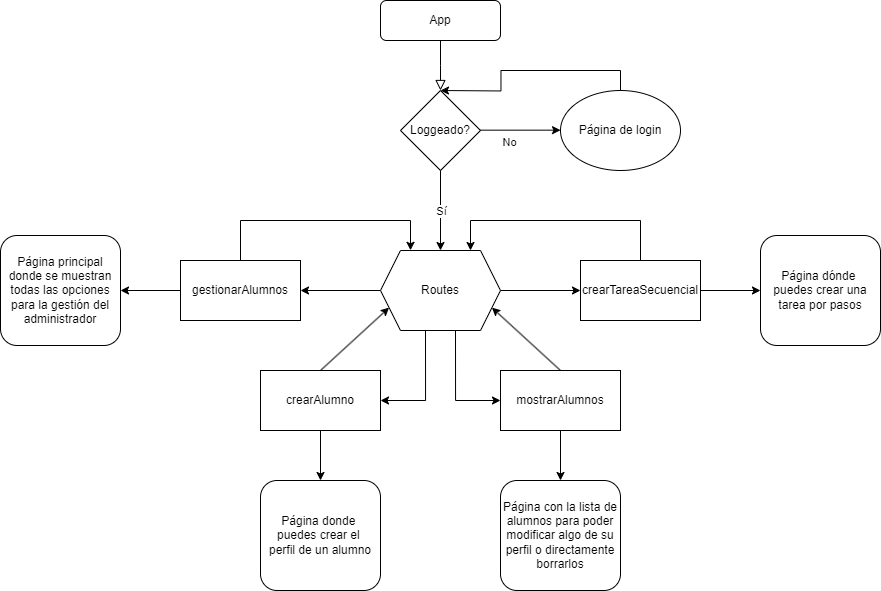

The diagram above was exported from draw.io. Its source (the exported page's mxGraphModel, read from the mxfile embedded in the PNG):
<mxGraphModel dx="2466" dy="898" grid="1" gridSize="10" guides="1" tooltips="1" connect="1" arrows="1" fold="1" page="1" pageScale="1" pageWidth="827" pageHeight="1169" math="0" shadow="0">
  <root>
    <mxCell id="WIyWlLk6GJQsqaUBKTNV-0" />
    <mxCell id="WIyWlLk6GJQsqaUBKTNV-1" parent="WIyWlLk6GJQsqaUBKTNV-0" />
    <mxCell id="WIyWlLk6GJQsqaUBKTNV-2" value="" style="rounded=0;html=1;jettySize=auto;orthogonalLoop=1;fontSize=11;endArrow=block;endFill=0;endSize=8;strokeWidth=1;shadow=0;labelBackgroundColor=none;edgeStyle=orthogonalEdgeStyle;" parent="WIyWlLk6GJQsqaUBKTNV-1" source="WIyWlLk6GJQsqaUBKTNV-3" edge="1">
      <mxGeometry relative="1" as="geometry">
        <mxPoint x="220" y="170" as="targetPoint" />
      </mxGeometry>
    </mxCell>
    <mxCell id="WIyWlLk6GJQsqaUBKTNV-3" value="App" style="rounded=1;whiteSpace=wrap;html=1;fontSize=12;glass=0;strokeWidth=1;shadow=0;" parent="WIyWlLk6GJQsqaUBKTNV-1" vertex="1">
      <mxGeometry x="160" y="80" width="120" height="40" as="geometry" />
    </mxCell>
    <mxCell id="cIKkKmDvdyLuxPS5G5A0-12" style="edgeStyle=orthogonalEdgeStyle;rounded=0;orthogonalLoop=1;jettySize=auto;html=1;exitX=0;exitY=0.5;exitDx=0;exitDy=0;entryX=1;entryY=0.5;entryDx=0;entryDy=0;" edge="1" parent="WIyWlLk6GJQsqaUBKTNV-1" source="cIKkKmDvdyLuxPS5G5A0-0" target="cIKkKmDvdyLuxPS5G5A0-8">
      <mxGeometry relative="1" as="geometry" />
    </mxCell>
    <mxCell id="cIKkKmDvdyLuxPS5G5A0-13" style="edgeStyle=orthogonalEdgeStyle;rounded=0;orthogonalLoop=1;jettySize=auto;html=1;exitX=0.375;exitY=1;exitDx=0;exitDy=0;entryX=1;entryY=0.5;entryDx=0;entryDy=0;" edge="1" parent="WIyWlLk6GJQsqaUBKTNV-1" source="cIKkKmDvdyLuxPS5G5A0-0" target="cIKkKmDvdyLuxPS5G5A0-9">
      <mxGeometry relative="1" as="geometry" />
    </mxCell>
    <mxCell id="cIKkKmDvdyLuxPS5G5A0-14" style="edgeStyle=orthogonalEdgeStyle;rounded=0;orthogonalLoop=1;jettySize=auto;html=1;exitX=0.625;exitY=1;exitDx=0;exitDy=0;entryX=0;entryY=0.5;entryDx=0;entryDy=0;" edge="1" parent="WIyWlLk6GJQsqaUBKTNV-1" source="cIKkKmDvdyLuxPS5G5A0-0" target="cIKkKmDvdyLuxPS5G5A0-10">
      <mxGeometry relative="1" as="geometry" />
    </mxCell>
    <mxCell id="cIKkKmDvdyLuxPS5G5A0-15" style="edgeStyle=orthogonalEdgeStyle;rounded=0;orthogonalLoop=1;jettySize=auto;html=1;exitX=1;exitY=0.5;exitDx=0;exitDy=0;entryX=0;entryY=0.5;entryDx=0;entryDy=0;" edge="1" parent="WIyWlLk6GJQsqaUBKTNV-1" source="cIKkKmDvdyLuxPS5G5A0-0" target="cIKkKmDvdyLuxPS5G5A0-11">
      <mxGeometry relative="1" as="geometry" />
    </mxCell>
    <mxCell id="cIKkKmDvdyLuxPS5G5A0-0" value="Routes" style="shape=hexagon;perimeter=hexagonPerimeter2;whiteSpace=wrap;html=1;fixedSize=1;" vertex="1" parent="WIyWlLk6GJQsqaUBKTNV-1">
      <mxGeometry x="160" y="330" width="120" height="80" as="geometry" />
    </mxCell>
    <mxCell id="cIKkKmDvdyLuxPS5G5A0-1" value="Loggeado?" style="rhombus;whiteSpace=wrap;html=1;" vertex="1" parent="WIyWlLk6GJQsqaUBKTNV-1">
      <mxGeometry x="180" y="170" width="80" height="80" as="geometry" />
    </mxCell>
    <mxCell id="cIKkKmDvdyLuxPS5G5A0-2" value="" style="endArrow=classic;html=1;rounded=0;exitX=0.5;exitY=1;exitDx=0;exitDy=0;" edge="1" parent="WIyWlLk6GJQsqaUBKTNV-1" source="cIKkKmDvdyLuxPS5G5A0-1">
      <mxGeometry width="50" height="50" relative="1" as="geometry">
        <mxPoint x="370" y="360" as="sourcePoint" />
        <mxPoint x="220" y="330" as="targetPoint" />
      </mxGeometry>
    </mxCell>
    <mxCell id="cIKkKmDvdyLuxPS5G5A0-3" value="Sí" style="edgeLabel;html=1;align=center;verticalAlign=middle;resizable=0;points=[];" vertex="1" connectable="0" parent="cIKkKmDvdyLuxPS5G5A0-2">
      <mxGeometry x="-0.2966" relative="1" as="geometry">
        <mxPoint y="12" as="offset" />
      </mxGeometry>
    </mxCell>
    <mxCell id="cIKkKmDvdyLuxPS5G5A0-4" value="" style="endArrow=classic;html=1;rounded=0;exitX=0.5;exitY=1;exitDx=0;exitDy=0;" edge="1" parent="WIyWlLk6GJQsqaUBKTNV-1">
      <mxGeometry width="50" height="50" relative="1" as="geometry">
        <mxPoint x="260" y="209.66" as="sourcePoint" />
        <mxPoint x="340" y="209.66" as="targetPoint" />
      </mxGeometry>
    </mxCell>
    <mxCell id="cIKkKmDvdyLuxPS5G5A0-5" value="No" style="edgeLabel;html=1;align=center;verticalAlign=middle;resizable=0;points=[];" vertex="1" connectable="0" parent="cIKkKmDvdyLuxPS5G5A0-4">
      <mxGeometry x="-0.2966" relative="1" as="geometry">
        <mxPoint y="12" as="offset" />
      </mxGeometry>
    </mxCell>
    <mxCell id="cIKkKmDvdyLuxPS5G5A0-7" style="edgeStyle=orthogonalEdgeStyle;rounded=0;orthogonalLoop=1;jettySize=auto;html=1;exitX=0.5;exitY=0;exitDx=0;exitDy=0;" edge="1" parent="WIyWlLk6GJQsqaUBKTNV-1" source="cIKkKmDvdyLuxPS5G5A0-6">
      <mxGeometry relative="1" as="geometry">
        <mxPoint x="220" y="170" as="targetPoint" />
      </mxGeometry>
    </mxCell>
    <mxCell id="cIKkKmDvdyLuxPS5G5A0-6" value="Página de login" style="ellipse;whiteSpace=wrap;html=1;" vertex="1" parent="WIyWlLk6GJQsqaUBKTNV-1">
      <mxGeometry x="340" y="170" width="120" height="80" as="geometry" />
    </mxCell>
    <mxCell id="cIKkKmDvdyLuxPS5G5A0-19" style="edgeStyle=orthogonalEdgeStyle;rounded=0;orthogonalLoop=1;jettySize=auto;html=1;exitX=0;exitY=0.5;exitDx=0;exitDy=0;entryX=1;entryY=0.5;entryDx=0;entryDy=0;" edge="1" parent="WIyWlLk6GJQsqaUBKTNV-1" source="cIKkKmDvdyLuxPS5G5A0-8" target="cIKkKmDvdyLuxPS5G5A0-18">
      <mxGeometry relative="1" as="geometry" />
    </mxCell>
    <mxCell id="cIKkKmDvdyLuxPS5G5A0-8" value="gestionarAlumnos" style="rounded=0;whiteSpace=wrap;html=1;" vertex="1" parent="WIyWlLk6GJQsqaUBKTNV-1">
      <mxGeometry x="-40" y="340" width="120" height="60" as="geometry" />
    </mxCell>
    <mxCell id="cIKkKmDvdyLuxPS5G5A0-21" style="edgeStyle=orthogonalEdgeStyle;rounded=0;orthogonalLoop=1;jettySize=auto;html=1;exitX=0.5;exitY=1;exitDx=0;exitDy=0;entryX=0.5;entryY=0;entryDx=0;entryDy=0;" edge="1" parent="WIyWlLk6GJQsqaUBKTNV-1" source="cIKkKmDvdyLuxPS5G5A0-9" target="cIKkKmDvdyLuxPS5G5A0-20">
      <mxGeometry relative="1" as="geometry" />
    </mxCell>
    <mxCell id="cIKkKmDvdyLuxPS5G5A0-9" value="crearAlumno" style="rounded=0;whiteSpace=wrap;html=1;" vertex="1" parent="WIyWlLk6GJQsqaUBKTNV-1">
      <mxGeometry x="40" y="450" width="120" height="60" as="geometry" />
    </mxCell>
    <mxCell id="cIKkKmDvdyLuxPS5G5A0-23" style="edgeStyle=orthogonalEdgeStyle;rounded=0;orthogonalLoop=1;jettySize=auto;html=1;exitX=0.5;exitY=1;exitDx=0;exitDy=0;entryX=0.5;entryY=0;entryDx=0;entryDy=0;" edge="1" parent="WIyWlLk6GJQsqaUBKTNV-1" source="cIKkKmDvdyLuxPS5G5A0-10" target="cIKkKmDvdyLuxPS5G5A0-22">
      <mxGeometry relative="1" as="geometry" />
    </mxCell>
    <mxCell id="cIKkKmDvdyLuxPS5G5A0-10" value="mostrarAlumnos" style="rounded=0;whiteSpace=wrap;html=1;" vertex="1" parent="WIyWlLk6GJQsqaUBKTNV-1">
      <mxGeometry x="280" y="450" width="120" height="60" as="geometry" />
    </mxCell>
    <mxCell id="cIKkKmDvdyLuxPS5G5A0-25" style="edgeStyle=orthogonalEdgeStyle;rounded=0;orthogonalLoop=1;jettySize=auto;html=1;exitX=1;exitY=0.5;exitDx=0;exitDy=0;entryX=0;entryY=0.5;entryDx=0;entryDy=0;" edge="1" parent="WIyWlLk6GJQsqaUBKTNV-1" source="cIKkKmDvdyLuxPS5G5A0-11" target="cIKkKmDvdyLuxPS5G5A0-24">
      <mxGeometry relative="1" as="geometry" />
    </mxCell>
    <mxCell id="cIKkKmDvdyLuxPS5G5A0-11" value="crearTareaSecuencial" style="rounded=0;whiteSpace=wrap;html=1;" vertex="1" parent="WIyWlLk6GJQsqaUBKTNV-1">
      <mxGeometry x="360" y="340" width="120" height="60" as="geometry" />
    </mxCell>
    <mxCell id="cIKkKmDvdyLuxPS5G5A0-18" value="Página principal donde se muestran todas las opciones para la gestión del administrador" style="rounded=1;whiteSpace=wrap;html=1;" vertex="1" parent="WIyWlLk6GJQsqaUBKTNV-1">
      <mxGeometry x="-220" y="315" width="120" height="110" as="geometry" />
    </mxCell>
    <mxCell id="cIKkKmDvdyLuxPS5G5A0-20" value="Página donde&amp;nbsp;&lt;div&gt;puedes crear el&amp;nbsp;&lt;/div&gt;&lt;div&gt;perfil de un alumno&lt;/div&gt;" style="rounded=1;whiteSpace=wrap;html=1;" vertex="1" parent="WIyWlLk6GJQsqaUBKTNV-1">
      <mxGeometry x="40" y="560" width="120" height="110" as="geometry" />
    </mxCell>
    <mxCell id="cIKkKmDvdyLuxPS5G5A0-22" value="Página con la lista de alumnos para poder modificar algo de su perfil o directamente borrarlos" style="rounded=1;whiteSpace=wrap;html=1;" vertex="1" parent="WIyWlLk6GJQsqaUBKTNV-1">
      <mxGeometry x="280" y="560" width="120" height="110" as="geometry" />
    </mxCell>
    <mxCell id="cIKkKmDvdyLuxPS5G5A0-24" value="Página dónde&amp;nbsp;&lt;div&gt;puedes crear una tarea por pasos&lt;/div&gt;" style="rounded=1;whiteSpace=wrap;html=1;" vertex="1" parent="WIyWlLk6GJQsqaUBKTNV-1">
      <mxGeometry x="540" y="315" width="120" height="110" as="geometry" />
    </mxCell>
    <mxCell id="cIKkKmDvdyLuxPS5G5A0-28" value="" style="endArrow=classic;html=1;rounded=0;exitX=0.5;exitY=0;exitDx=0;exitDy=0;entryX=1;entryY=0.75;entryDx=0;entryDy=0;" edge="1" parent="WIyWlLk6GJQsqaUBKTNV-1" source="cIKkKmDvdyLuxPS5G5A0-10" target="cIKkKmDvdyLuxPS5G5A0-0">
      <mxGeometry width="50" height="50" relative="1" as="geometry">
        <mxPoint x="260" y="420" as="sourcePoint" />
        <mxPoint x="310" y="370" as="targetPoint" />
      </mxGeometry>
    </mxCell>
    <mxCell id="cIKkKmDvdyLuxPS5G5A0-29" value="" style="endArrow=classic;html=1;rounded=0;exitX=0.5;exitY=0;exitDx=0;exitDy=0;entryX=0;entryY=0.75;entryDx=0;entryDy=0;" edge="1" parent="WIyWlLk6GJQsqaUBKTNV-1" source="cIKkKmDvdyLuxPS5G5A0-9" target="cIKkKmDvdyLuxPS5G5A0-0">
      <mxGeometry width="50" height="50" relative="1" as="geometry">
        <mxPoint x="120" y="380" as="sourcePoint" />
        <mxPoint x="170" y="330" as="targetPoint" />
      </mxGeometry>
    </mxCell>
    <mxCell id="cIKkKmDvdyLuxPS5G5A0-30" value="" style="endArrow=classic;html=1;rounded=0;exitX=0.5;exitY=0;exitDx=0;exitDy=0;entryX=0.25;entryY=-0.002;entryDx=0;entryDy=0;entryPerimeter=0;" edge="1" parent="WIyWlLk6GJQsqaUBKTNV-1" source="cIKkKmDvdyLuxPS5G5A0-8" target="cIKkKmDvdyLuxPS5G5A0-0">
      <mxGeometry width="50" height="50" relative="1" as="geometry">
        <mxPoint x="120" y="380" as="sourcePoint" />
        <mxPoint x="170" y="330" as="targetPoint" />
        <Array as="points">
          <mxPoint x="20" y="300" />
          <mxPoint x="190" y="300" />
        </Array>
      </mxGeometry>
    </mxCell>
    <mxCell id="cIKkKmDvdyLuxPS5G5A0-31" value="" style="endArrow=classic;html=1;rounded=0;exitX=0.5;exitY=0;exitDx=0;exitDy=0;entryX=0.75;entryY=0;entryDx=0;entryDy=0;entryPerimeter=0;" edge="1" parent="WIyWlLk6GJQsqaUBKTNV-1" source="cIKkKmDvdyLuxPS5G5A0-11" target="cIKkKmDvdyLuxPS5G5A0-0">
      <mxGeometry width="50" height="50" relative="1" as="geometry">
        <mxPoint x="270" y="370" as="sourcePoint" />
        <mxPoint x="360" y="300" as="targetPoint" />
        <Array as="points">
          <mxPoint x="420" y="300" />
          <mxPoint x="250" y="300" />
        </Array>
      </mxGeometry>
    </mxCell>
  </root>
</mxGraphModel>